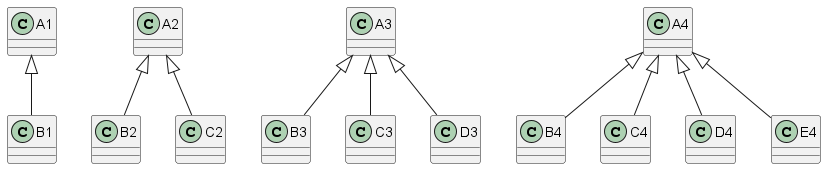

The diagram above was rendered by PlantUML. Its source (embedded in the PNG):
@startuml
skinparam groupInheritance 1

A1 <|-- B1

A2 <|-- B2
A2 <|-- C2

A3 <|-- B3
A3 <|-- C3
A3 <|-- D3

A4 <|-- B4
A4 <|-- C4
A4 <|-- D4
A4 <|-- E4
@enduml